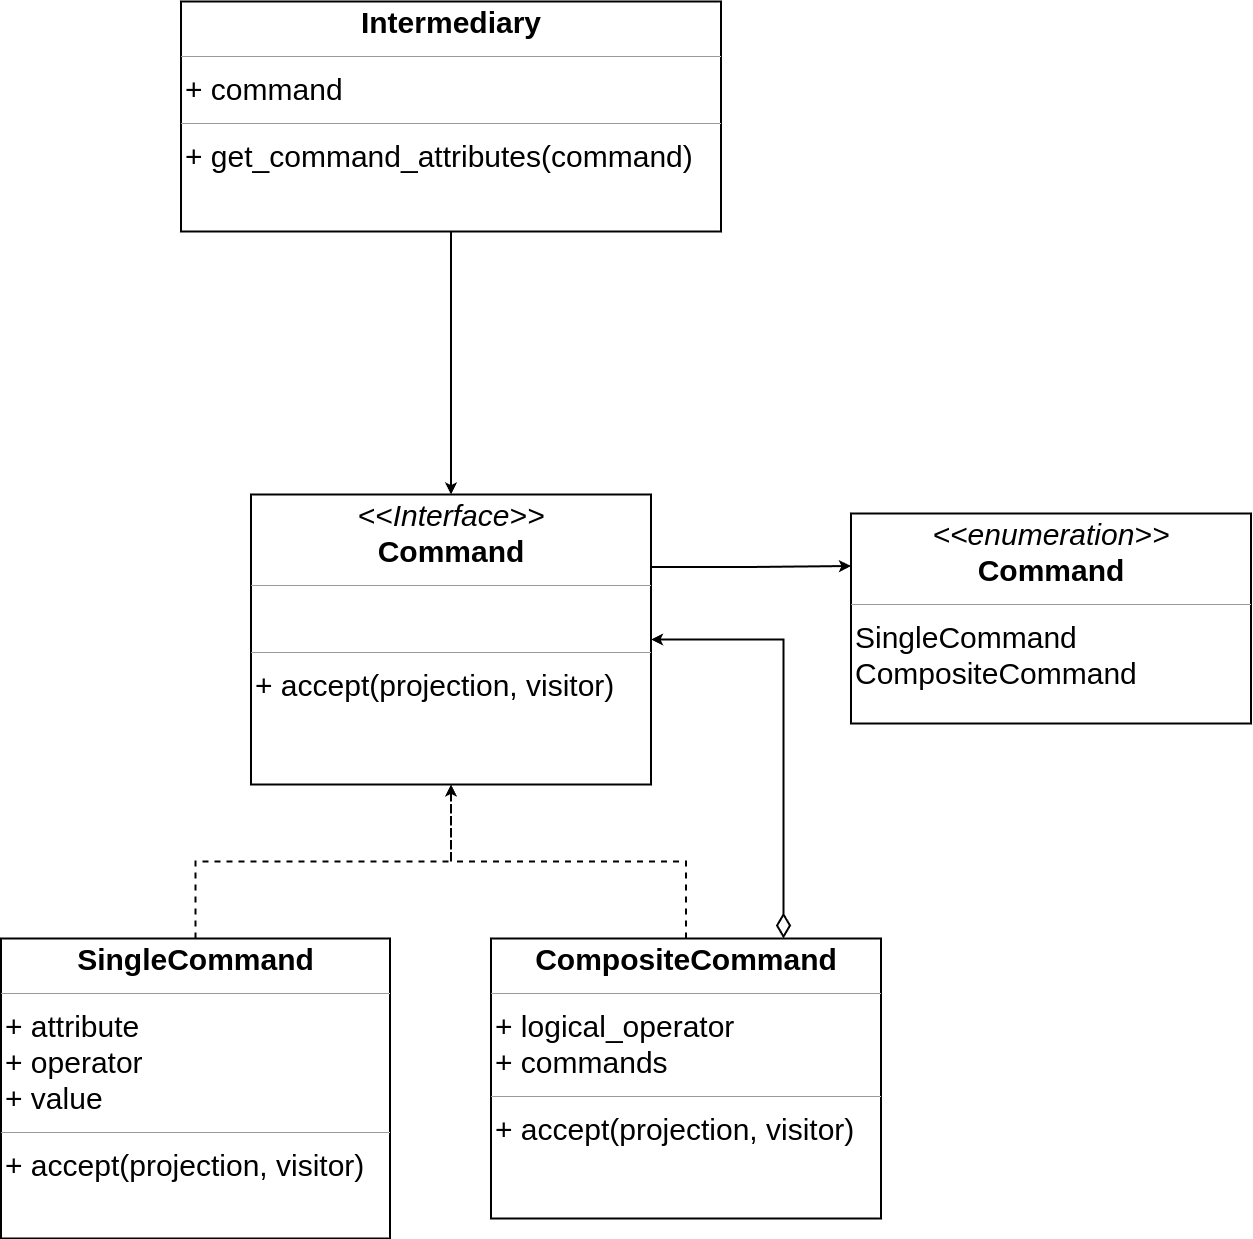

The diagram above was exported from draw.io. Its source (the exported page's mxGraphModel, read from the mxfile embedded in the PNG):
<mxGraphModel dx="5595" dy="2680" grid="1" gridSize="10" guides="1" tooltips="1" connect="1" arrows="1" fold="1" page="1" pageScale="1" pageWidth="4681" pageHeight="3300" math="0" shadow="0">
  <root>
    <mxCell id="0" />
    <mxCell id="1" parent="0" />
    <mxCell id="2" style="edgeStyle=orthogonalEdgeStyle;rounded=0;orthogonalLoop=1;jettySize=auto;html=1;exitX=1;exitY=0.25;exitDx=0;exitDy=0;entryX=0;entryY=0.25;entryDx=0;entryDy=0;strokeWidth=2;" edge="1" source="3" target="11" parent="1">
      <mxGeometry relative="1" as="geometry" />
    </mxCell>
    <mxCell id="3" value="&lt;p style=&quot;margin: 4px 0px 0px; text-align: center; font-size: 30px;&quot;&gt;&lt;font style=&quot;font-size: 30px;&quot;&gt;&lt;i style=&quot;&quot;&gt;&amp;lt;&amp;lt;Interface&amp;gt;&amp;gt;&lt;/i&gt;&lt;br&gt;&lt;b&gt;Command&lt;/b&gt;&lt;/font&gt;&lt;/p&gt;&lt;hr style=&quot;font-size: 30px;&quot; size=&quot;1&quot;&gt;&lt;p style=&quot;margin: 0px 0px 0px 4px; font-size: 30px;&quot;&gt;&lt;br&gt;&lt;/p&gt;&lt;hr style=&quot;font-size: 30px;&quot; size=&quot;1&quot;&gt;&lt;p style=&quot;margin: 0px 0px 0px 4px; font-size: 30px;&quot;&gt;+ accept(projection, visitor)&lt;/p&gt;" style="verticalAlign=top;align=left;overflow=fill;fontSize=12;fontFamily=Helvetica;html=1;whiteSpace=wrap;strokeWidth=2;" vertex="1" parent="1">
      <mxGeometry x="4792.5" y="1101" width="400" height="290" as="geometry" />
    </mxCell>
    <mxCell id="4" value="&lt;p style=&quot;margin: 4px 0px 0px; text-align: center; font-size: 30px;&quot;&gt;&lt;b&gt;SingleCommand&lt;/b&gt;&lt;/p&gt;&lt;hr style=&quot;font-size: 30px;&quot; size=&quot;1&quot;&gt;&lt;p style=&quot;margin: 0px 0px 0px 4px; font-size: 30px;&quot;&gt;&lt;span style=&quot;background-color: initial;&quot;&gt;+ attribute&lt;/span&gt;&lt;br&gt;&lt;/p&gt;&lt;p style=&quot;border-color: var(--border-color); margin: 0px 0px 0px 4px; font-size: 30px;&quot;&gt;&lt;font style=&quot;border-color: var(--border-color);&quot;&gt;+ operator&lt;/font&gt;&lt;/p&gt;&lt;p style=&quot;border-color: var(--border-color); margin: 0px 0px 0px 4px; font-size: 30px;&quot;&gt;&lt;font style=&quot;border-color: var(--border-color);&quot;&gt;+ value&lt;/font&gt;&lt;/p&gt;&lt;hr style=&quot;font-size: 30px;&quot; size=&quot;1&quot;&gt;&lt;p style=&quot;margin: 0px 0px 0px 4px; font-size: 30px;&quot;&gt;+ accept(projection, visitor)&lt;/p&gt;" style="verticalAlign=top;align=left;overflow=fill;fontSize=12;fontFamily=Helvetica;html=1;whiteSpace=wrap;strokeWidth=2;" vertex="1" parent="1">
      <mxGeometry x="4542.5" y="1545" width="389" height="300" as="geometry" />
    </mxCell>
    <mxCell id="5" style="edgeStyle=orthogonalEdgeStyle;rounded=0;orthogonalLoop=1;jettySize=auto;html=1;exitX=0.5;exitY=0;exitDx=0;exitDy=0;entryX=0.5;entryY=1;entryDx=0;entryDy=0;dashed=1;strokeWidth=2;" edge="1" source="6" target="3" parent="1">
      <mxGeometry relative="1" as="geometry" />
    </mxCell>
    <mxCell id="6" value="&lt;p style=&quot;margin: 4px 0px 0px; text-align: center; font-size: 30px;&quot;&gt;&lt;b&gt;CompositeCommand&lt;/b&gt;&lt;/p&gt;&lt;hr style=&quot;font-size: 30px;&quot; size=&quot;1&quot;&gt;&lt;p style=&quot;border-color: var(--border-color); margin: 0px 0px 0px 4px; font-size: 30px;&quot;&gt;&lt;font style=&quot;border-color: var(--border-color);&quot;&gt;+ logical_operator&lt;/font&gt;&lt;/p&gt;&lt;p style=&quot;border-color: var(--border-color); margin: 0px 0px 0px 4px; font-size: 30px;&quot;&gt;&lt;font style=&quot;border-color: var(--border-color);&quot;&gt;+ commands&lt;/font&gt;&lt;/p&gt;&lt;hr style=&quot;font-size: 30px;&quot; size=&quot;1&quot;&gt;&lt;p style=&quot;margin: 0px 0px 0px 4px; font-size: 30px;&quot;&gt;+ accept(projection, visitor)&lt;br&gt;&lt;/p&gt;" style="verticalAlign=top;align=left;overflow=fill;fontSize=12;fontFamily=Helvetica;html=1;whiteSpace=wrap;strokeWidth=2;" vertex="1" parent="1">
      <mxGeometry x="5032.5" y="1545" width="390" height="280" as="geometry" />
    </mxCell>
    <mxCell id="7" style="edgeStyle=orthogonalEdgeStyle;rounded=0;orthogonalLoop=1;jettySize=auto;html=1;exitX=0.5;exitY=0;exitDx=0;exitDy=0;entryX=0.5;entryY=1;entryDx=0;entryDy=0;dashed=1;strokeWidth=2;" edge="1" source="4" target="3" parent="1">
      <mxGeometry relative="1" as="geometry" />
    </mxCell>
    <mxCell id="8" style="edgeStyle=orthogonalEdgeStyle;rounded=0;orthogonalLoop=1;jettySize=auto;html=1;exitX=0.75;exitY=0;exitDx=0;exitDy=0;entryX=1;entryY=0.5;entryDx=0;entryDy=0;startArrow=diamondThin;startFill=0;startSize=20;strokeWidth=2;" edge="1" source="6" target="3" parent="1">
      <mxGeometry relative="1" as="geometry" />
    </mxCell>
    <mxCell id="9" style="edgeStyle=orthogonalEdgeStyle;rounded=0;orthogonalLoop=1;jettySize=auto;html=1;exitX=0.5;exitY=1;exitDx=0;exitDy=0;strokeWidth=2;" edge="1" source="10" target="3" parent="1">
      <mxGeometry relative="1" as="geometry" />
    </mxCell>
    <mxCell id="10" value="&lt;p style=&quot;margin: 4px 0px 0px; text-align: center; font-size: 30px;&quot;&gt;&lt;b&gt;Intermediary&lt;/b&gt;&lt;/p&gt;&lt;hr style=&quot;font-size: 30px;&quot; size=&quot;1&quot;&gt;&lt;p style=&quot;border-color: var(--border-color); margin: 0px 0px 0px 4px; font-size: 30px;&quot;&gt;&lt;font style=&quot;border-color: var(--border-color);&quot;&gt;+ command&lt;/font&gt;&lt;/p&gt;&lt;hr style=&quot;font-size: 30px;&quot; size=&quot;1&quot;&gt;&lt;p style=&quot;margin: 0px 0px 0px 4px; font-size: 30px;&quot;&gt;+ get_command_attributes(command)&lt;br&gt;&lt;/p&gt;&lt;p style=&quot;margin: 0px 0px 0px 4px; font-size: 30px;&quot;&gt;&lt;br&gt;&lt;/p&gt;" style="verticalAlign=top;align=left;overflow=fill;fontSize=12;fontFamily=Helvetica;html=1;whiteSpace=wrap;strokeWidth=2;" vertex="1" parent="1">
      <mxGeometry x="4722.5" y="608" width="540" height="230" as="geometry" />
    </mxCell>
    <mxCell id="11" value="&lt;p style=&quot;margin: 4px 0px 0px; text-align: center; font-size: 30px;&quot;&gt;&lt;font style=&quot;font-size: 30px;&quot;&gt;&lt;i style=&quot;&quot;&gt;&amp;lt;&amp;lt;enumeration&amp;gt;&amp;gt;&lt;/i&gt;&lt;br&gt;&lt;b&gt;Command&lt;/b&gt;&lt;/font&gt;&lt;/p&gt;&lt;hr style=&quot;font-size: 30px;&quot; size=&quot;1&quot;&gt;&lt;p style=&quot;margin: 0px 0px 0px 4px; font-size: 30px;&quot;&gt;&lt;/p&gt;&lt;p style=&quot;margin: 0px 0px 0px 4px; font-size: 30px;&quot;&gt;SingleCommand&lt;/p&gt;&lt;p style=&quot;margin: 0px 0px 0px 4px; font-size: 30px;&quot;&gt;CompositeCommand&lt;/p&gt;" style="verticalAlign=top;align=left;overflow=fill;fontSize=12;fontFamily=Helvetica;html=1;whiteSpace=wrap;strokeWidth=2;" vertex="1" parent="1">
      <mxGeometry x="5392.5" y="1120" width="400" height="210" as="geometry" />
    </mxCell>
  </root>
</mxGraphModel>